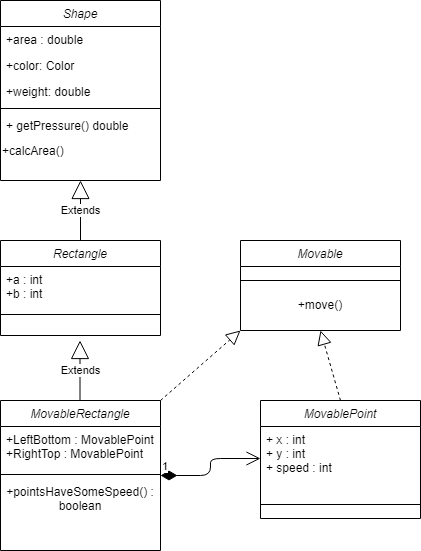

The diagram above was exported from draw.io. Its source (the exported page's mxGraphModel, read from the mxfile embedded in the PNG):
<mxGraphModel dx="1422" dy="745" grid="1" gridSize="10" guides="1" tooltips="1" connect="1" arrows="1" fold="1" page="1" pageScale="1" pageWidth="827" pageHeight="1169" math="0" shadow="0">
  <root>
    <mxCell id="0" />
    <mxCell id="1" parent="0" />
    <mxCell id="oJDs3RiKLn30ZYScgJRb-1" value="&lt;font color=&quot;rgba(0, 0, 0, 0)&quot; face=&quot;monospace&quot;&gt;&lt;span style=&quot;font-size: 0px&quot;&gt;++&lt;/span&gt;&lt;/font&gt;" style="text;html=1;align=center;verticalAlign=middle;resizable=0;points=[];autosize=1;" vertex="1" parent="1">
      <mxGeometry x="370" y="600" width="20" height="20" as="geometry" />
    </mxCell>
    <mxCell id="oJDs3RiKLn30ZYScgJRb-2" value="Rectangle" style="swimlane;fontStyle=2;align=center;verticalAlign=top;childLayout=stackLayout;horizontal=1;startSize=26;horizontalStack=0;resizeParent=1;resizeLast=0;collapsible=1;marginBottom=0;rounded=0;shadow=0;strokeWidth=1;" vertex="1" parent="1">
      <mxGeometry x="300" y="510" width="160" height="95" as="geometry">
        <mxRectangle x="230" y="140" width="160" height="26" as="alternateBounds" />
      </mxGeometry>
    </mxCell>
    <mxCell id="oJDs3RiKLn30ZYScgJRb-3" value="+a : int&#10;+b : int" style="text;align=left;verticalAlign=top;spacingLeft=4;spacingRight=4;overflow=hidden;rotatable=0;points=[[0,0.5],[1,0.5]];portConstraint=eastwest;" vertex="1" parent="oJDs3RiKLn30ZYScgJRb-2">
      <mxGeometry y="26" width="160" height="34" as="geometry" />
    </mxCell>
    <mxCell id="oJDs3RiKLn30ZYScgJRb-4" value="" style="line;html=1;strokeWidth=1;align=left;verticalAlign=middle;spacingTop=-1;spacingLeft=3;spacingRight=3;rotatable=0;labelPosition=right;points=[];portConstraint=eastwest;" vertex="1" parent="oJDs3RiKLn30ZYScgJRb-2">
      <mxGeometry y="60" width="160" height="28" as="geometry" />
    </mxCell>
    <mxCell id="oJDs3RiKLn30ZYScgJRb-5" value="Shape" style="swimlane;fontStyle=2;align=center;verticalAlign=top;childLayout=stackLayout;horizontal=1;startSize=26;horizontalStack=0;resizeParent=1;resizeLast=0;collapsible=1;marginBottom=0;rounded=0;shadow=0;strokeWidth=1;" vertex="1" parent="1">
      <mxGeometry x="300" y="270" width="160" height="180" as="geometry">
        <mxRectangle x="350" y="60" width="160" height="26" as="alternateBounds" />
      </mxGeometry>
    </mxCell>
    <mxCell id="oJDs3RiKLn30ZYScgJRb-6" value="+area : double" style="text;align=left;verticalAlign=top;spacingLeft=4;spacingRight=4;overflow=hidden;rotatable=0;points=[[0,0.5],[1,0.5]];portConstraint=eastwest;" vertex="1" parent="oJDs3RiKLn30ZYScgJRb-5">
      <mxGeometry y="26" width="160" height="26" as="geometry" />
    </mxCell>
    <mxCell id="oJDs3RiKLn30ZYScgJRb-7" value="+color: Color" style="text;align=left;verticalAlign=top;spacingLeft=4;spacingRight=4;overflow=hidden;rotatable=0;points=[[0,0.5],[1,0.5]];portConstraint=eastwest;rounded=0;shadow=0;html=0;" vertex="1" parent="oJDs3RiKLn30ZYScgJRb-5">
      <mxGeometry y="52" width="160" height="26" as="geometry" />
    </mxCell>
    <mxCell id="oJDs3RiKLn30ZYScgJRb-8" value="+weight: double" style="text;align=left;verticalAlign=top;spacingLeft=4;spacingRight=4;overflow=hidden;rotatable=0;points=[[0,0.5],[1,0.5]];portConstraint=eastwest;rounded=0;shadow=0;html=0;" vertex="1" parent="oJDs3RiKLn30ZYScgJRb-5">
      <mxGeometry y="78" width="160" height="26" as="geometry" />
    </mxCell>
    <mxCell id="oJDs3RiKLn30ZYScgJRb-9" value="" style="line;html=1;strokeWidth=1;align=left;verticalAlign=middle;spacingTop=-1;spacingLeft=3;spacingRight=3;rotatable=0;labelPosition=right;points=[];portConstraint=eastwest;" vertex="1" parent="oJDs3RiKLn30ZYScgJRb-5">
      <mxGeometry y="104" width="160" height="8" as="geometry" />
    </mxCell>
    <mxCell id="oJDs3RiKLn30ZYScgJRb-10" value="+ getPressure() double" style="text;align=left;verticalAlign=top;spacingLeft=4;spacingRight=4;overflow=hidden;rotatable=0;points=[[0,0.5],[1,0.5]];portConstraint=eastwest;" vertex="1" parent="oJDs3RiKLn30ZYScgJRb-5">
      <mxGeometry y="112" width="160" height="28" as="geometry" />
    </mxCell>
    <mxCell id="oJDs3RiKLn30ZYScgJRb-11" value="&lt;span style=&quot;&quot;&gt;+calcArea()&lt;/span&gt;" style="text;html=1;strokeColor=none;fillColor=none;align=left;verticalAlign=middle;whiteSpace=wrap;rounded=0;" vertex="1" parent="oJDs3RiKLn30ZYScgJRb-5">
      <mxGeometry y="140" width="160" height="20" as="geometry" />
    </mxCell>
    <mxCell id="oJDs3RiKLn30ZYScgJRb-12" value="Extends" style="endArrow=block;endSize=16;endFill=0;html=1;entryX=0.5;entryY=1;entryDx=0;entryDy=0;exitX=0.5;exitY=0;exitDx=0;exitDy=0;" edge="1" parent="1" source="oJDs3RiKLn30ZYScgJRb-2" target="oJDs3RiKLn30ZYScgJRb-5">
      <mxGeometry width="160" relative="1" as="geometry">
        <mxPoint x="470" y="520" as="sourcePoint" />
        <mxPoint x="350" y="460" as="targetPoint" />
      </mxGeometry>
    </mxCell>
    <mxCell id="oJDs3RiKLn30ZYScgJRb-13" value="Extends" style="endArrow=block;endSize=16;endFill=0;html=1;entryX=0.5;entryY=1;entryDx=0;entryDy=0;exitX=0.5;exitY=0;exitDx=0;exitDy=0;" edge="1" parent="1">
      <mxGeometry width="160" relative="1" as="geometry">
        <mxPoint x="379.5" y="670" as="sourcePoint" />
        <mxPoint x="379.5" y="610" as="targetPoint" />
        <mxPoint as="offset" />
      </mxGeometry>
    </mxCell>
    <mxCell id="oJDs3RiKLn30ZYScgJRb-14" value="MovableRectangle" style="swimlane;fontStyle=2;align=center;verticalAlign=top;childLayout=stackLayout;horizontal=1;startSize=26;horizontalStack=0;resizeParent=1;resizeLast=0;collapsible=1;marginBottom=0;rounded=0;shadow=0;strokeWidth=1;" vertex="1" parent="1">
      <mxGeometry x="300" y="670" width="160" height="150" as="geometry">
        <mxRectangle x="230" y="140" width="160" height="26" as="alternateBounds" />
      </mxGeometry>
    </mxCell>
    <mxCell id="oJDs3RiKLn30ZYScgJRb-15" value="+LeftBottom : MovablePoint&#10;+RightTop : MovablePoint" style="text;align=left;verticalAlign=top;spacingLeft=4;spacingRight=4;overflow=hidden;rotatable=0;points=[[0,0.5],[1,0.5]];portConstraint=eastwest;" vertex="1" parent="oJDs3RiKLn30ZYScgJRb-14">
      <mxGeometry y="26" width="160" height="34" as="geometry" />
    </mxCell>
    <mxCell id="oJDs3RiKLn30ZYScgJRb-16" value="" style="line;html=1;strokeWidth=1;align=left;verticalAlign=middle;spacingTop=-1;spacingLeft=3;spacingRight=3;rotatable=0;labelPosition=right;points=[];portConstraint=eastwest;" vertex="1" parent="oJDs3RiKLn30ZYScgJRb-14">
      <mxGeometry y="60" width="160" height="28" as="geometry" />
    </mxCell>
    <mxCell id="oJDs3RiKLn30ZYScgJRb-17" value="+pointsHaveSomeSpeed() : boolean" style="text;html=1;strokeColor=none;fillColor=none;align=center;verticalAlign=middle;whiteSpace=wrap;rounded=0;" vertex="1" parent="oJDs3RiKLn30ZYScgJRb-14">
      <mxGeometry y="88" width="160" height="20" as="geometry" />
    </mxCell>
    <mxCell id="oJDs3RiKLn30ZYScgJRb-18" value="Movable&#10;" style="swimlane;fontStyle=2;align=center;verticalAlign=top;childLayout=stackLayout;horizontal=1;startSize=26;horizontalStack=0;resizeParent=1;resizeLast=0;collapsible=1;marginBottom=0;rounded=0;shadow=0;strokeWidth=1;" vertex="1" parent="1">
      <mxGeometry x="540" y="510" width="160" height="90" as="geometry">
        <mxRectangle x="230" y="140" width="160" height="26" as="alternateBounds" />
      </mxGeometry>
    </mxCell>
    <mxCell id="oJDs3RiKLn30ZYScgJRb-19" value="" style="line;html=1;strokeWidth=1;align=left;verticalAlign=middle;spacingTop=-1;spacingLeft=3;spacingRight=3;rotatable=0;labelPosition=right;points=[];portConstraint=eastwest;" vertex="1" parent="oJDs3RiKLn30ZYScgJRb-18">
      <mxGeometry y="26" width="160" height="28" as="geometry" />
    </mxCell>
    <mxCell id="oJDs3RiKLn30ZYScgJRb-20" value="+move()" style="text;html=1;strokeColor=none;fillColor=none;align=center;verticalAlign=middle;whiteSpace=wrap;rounded=0;" vertex="1" parent="oJDs3RiKLn30ZYScgJRb-18">
      <mxGeometry y="54" width="160" height="20" as="geometry" />
    </mxCell>
    <mxCell id="oJDs3RiKLn30ZYScgJRb-21" value="MovablePoint" style="swimlane;fontStyle=2;align=center;verticalAlign=top;childLayout=stackLayout;horizontal=1;startSize=26;horizontalStack=0;resizeParent=1;resizeLast=0;collapsible=1;marginBottom=0;rounded=0;shadow=0;strokeWidth=1;" vertex="1" parent="1">
      <mxGeometry x="560" y="670" width="160" height="118" as="geometry">
        <mxRectangle x="230" y="140" width="160" height="26" as="alternateBounds" />
      </mxGeometry>
    </mxCell>
    <mxCell id="oJDs3RiKLn30ZYScgJRb-22" value="+ x : int&#10;+ y : int&#10;+ speed : int" style="text;align=left;verticalAlign=top;spacingLeft=4;spacingRight=4;overflow=hidden;rotatable=0;points=[[0,0.5],[1,0.5]];portConstraint=eastwest;" vertex="1" parent="oJDs3RiKLn30ZYScgJRb-21">
      <mxGeometry y="26" width="160" height="64" as="geometry" />
    </mxCell>
    <mxCell id="oJDs3RiKLn30ZYScgJRb-23" value="" style="line;html=1;strokeWidth=1;align=left;verticalAlign=middle;spacingTop=-1;spacingLeft=3;spacingRight=3;rotatable=0;labelPosition=right;points=[];portConstraint=eastwest;" vertex="1" parent="oJDs3RiKLn30ZYScgJRb-21">
      <mxGeometry y="90" width="160" height="28" as="geometry" />
    </mxCell>
    <mxCell id="oJDs3RiKLn30ZYScgJRb-24" value="" style="endArrow=block;dashed=1;endFill=0;endSize=12;html=1;entryX=0;entryY=1;entryDx=0;entryDy=0;exitX=1;exitY=0;exitDx=0;exitDy=0;" edge="1" parent="1" source="oJDs3RiKLn30ZYScgJRb-14" target="oJDs3RiKLn30ZYScgJRb-18">
      <mxGeometry width="160" relative="1" as="geometry">
        <mxPoint x="250" y="900" as="sourcePoint" />
        <mxPoint x="410" y="900" as="targetPoint" />
      </mxGeometry>
    </mxCell>
    <mxCell id="oJDs3RiKLn30ZYScgJRb-25" value="" style="endArrow=block;dashed=1;endFill=0;endSize=12;html=1;entryX=0.5;entryY=1;entryDx=0;entryDy=0;exitX=0.5;exitY=0;exitDx=0;exitDy=0;" edge="1" parent="1" source="oJDs3RiKLn30ZYScgJRb-21" target="oJDs3RiKLn30ZYScgJRb-18">
      <mxGeometry width="160" relative="1" as="geometry">
        <mxPoint x="510" y="700" as="sourcePoint" />
        <mxPoint x="590" y="630" as="targetPoint" />
      </mxGeometry>
    </mxCell>
    <mxCell id="oJDs3RiKLn30ZYScgJRb-26" value="1" style="endArrow=open;html=1;endSize=12;startArrow=diamondThin;startSize=14;startFill=1;edgeStyle=orthogonalEdgeStyle;align=left;verticalAlign=bottom;exitX=1;exitY=0.5;exitDx=0;exitDy=0;entryX=0;entryY=0.5;entryDx=0;entryDy=0;" edge="1" parent="1" source="oJDs3RiKLn30ZYScgJRb-14" target="oJDs3RiKLn30ZYScgJRb-22">
      <mxGeometry x="-0.1453" y="50" relative="1" as="geometry">
        <mxPoint x="480" y="770" as="sourcePoint" />
        <mxPoint x="590" y="860" as="targetPoint" />
        <mxPoint as="offset" />
      </mxGeometry>
    </mxCell>
  </root>
</mxGraphModel>